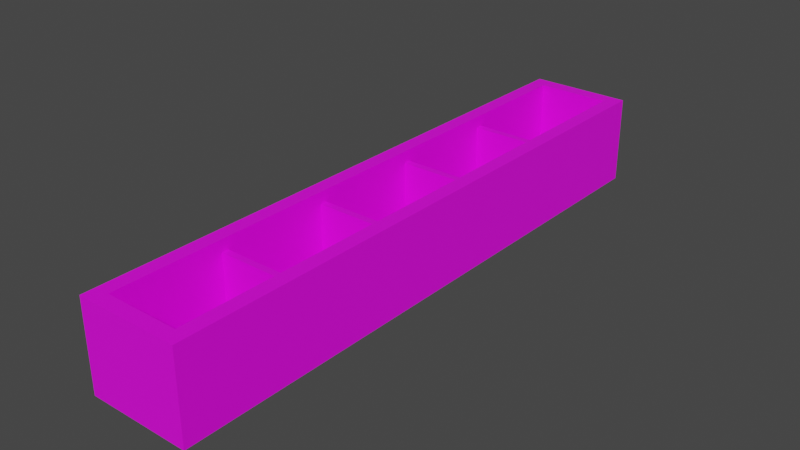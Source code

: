 # Source: deck_holder.blend  (saved by Blender 3.5.10; exported with 4.5.12 LTS)
import bpy
from mathutils import Matrix  # noqa: F401  (used for matrix-valued properties, if any)

bpy.ops.wm.read_factory_settings(use_empty=True)
scene = bpy.context.scene
scene.name = 'Scene'

# ---- collections
col_collection = bpy.data.collections.new('Collection'); scene.collection.children.link(col_collection)

# ---- images (referenced by path relative to the original .blend; pixels are not part of the script)
import os
ASSET_DIR = os.environ.get("B2B_ASSET_DIR", "")  # directory of the original .blend (textures are referenced by path, not embedded)
HERE = os.path.dirname(os.path.abspath(__file__))  # packed textures are extracted next to this script under _unpacked/

def load_image(name, relpath, width, height, colorspace="sRGB"):
    """Load a texture the original file referenced (path relative to the .blend, or extracted next to this script)."""
    p = next((c for c in (os.path.join(HERE, relpath), os.path.join(ASSET_DIR, relpath)) if relpath and os.path.exists(c)), "")
    if p:
        img = bpy.data.images.load(p, check_existing=True)
        img.name = name
    else:  # same state as the original file: an image datablock whose file is absent (Cycles renders it pink)
        img = bpy.data.images.new(name, width, height)
        img.source = "FILE"
        img.filepath = "//" + (relpath or name)
    img.colorspace_settings.name = colorspace
    return img
img_default_material_png = load_image('default_material.png', 'default_material.png', 1024, 1024, 'sRGB')

# ---- materials (node trees are filled in below, after node groups)
mat_material = bpy.data.materials.new('Material')
mat_material.alpha_threshold = 0.0
mat_material.use_transparent_shadow = False
mat_material.roughness = 0.5
mat_material.line_color = (0.0, 0.0, 0.0, 1.0)

# ---- material node trees
mat_material.use_nodes = True; mat_material.node_tree.nodes.clear()
_N = mat_material.node_tree.nodes; _L = mat_material.node_tree.links
n0 = _N.new('ShaderNodeOutputMaterial'); n0.name = 'Material Output'; n0.location = (300, 300)
n1 = _N.new('ShaderNodeBsdfPrincipled'); n1.name = 'Principled BSDF'; n1.location = (10, 300)
n1.distribution = 'GGX'
n1.subsurface_method = 'RANDOM_WALK_SKIN'
n1.inputs[3].default_value = 1.45
n1.inputs[27].default_value = (0.0, 0.0, 0.0, 1.0)
n1.inputs[28].default_value = 1.0
n2 = _N.new('ShaderNodeTexImage'); n2.name = 'Image Texture'; n2.location = (-338, 77)
n2.image = img_default_material_png
_L.new(n1.outputs[0], n0.inputs[0])
_L.new(n2.outputs[0], n1.inputs[0])
n0.is_active_output = True

# ---- world
world_world = bpy.data.worlds.new('World'); scene.world = world_world
world_world.use_nodes = True; world_world.node_tree.nodes.clear()
_N = world_world.node_tree.nodes; _L = world_world.node_tree.links
n0 = _N.new('ShaderNodeOutputWorld'); n0.name = 'World Output'; n0.location = (300, 300)
n1 = _N.new('ShaderNodeBackground'); n1.name = 'Background'; n1.location = (10, 300)
n1.inputs[0].default_value = (0.05088, 0.05088, 0.05088, 1.0)
_L.new(n1.outputs[0], n0.inputs[0])
n0.is_active_output = True
world_world.color = (0.05088, 0.05088, 0.05088)
world_world.use_sun_shadow = False
world_world.sun_shadow_jitter_overblur = 0.0

# ---- meshes
me_cube_003 = bpy.data.meshes.new('Cube.003')
me_cube_003.from_pydata([(0.03518, -0.204, -2.027e-06), (-0.03518, -0.204, -2.027e-06), (0.03518, 0.206, -2.027e-06), (-0.03518, 0.206, -2.027e-06), (0.02532, 0.1961, 0.001326), (0.02532, -0.1941, 0.001326), (-0.02532, -0.1941, 0.001326), (-0.02532, 0.1961, 0.001326), (0.02532, 0.1191, 0.001326), (0.02532, 0.04103, 0.001326), (0.02532, -0.03703, 0.001326), (0.02532, -0.1151, 0.001326), (-0.02532, -0.1151, 0.001326), (-0.02532, -0.03703, 0.001326), (-0.02532, 0.04103, 0.001326), (-0.02532, 0.1191, 0.001326), (0.02532, -0.1197, 0.001326), (0.02532, 0.1144, 0.001326), (0.02532, 0.03636, 0.001326), (0.02532, -0.04169, 0.001326), (-0.02532, -0.1197, 0.001326), (-0.02532, -0.04169, 0.001326), (-0.02532, 0.03636, 0.001326), (-0.02532, 0.1144, 0.001326), (0.02532, -0.1197, 0.0606), (0.02532, -0.1941, 0.0606), (-0.02532, -0.1941, 0.0606), (-0.02532, 0.1191, 0.0606), (-0.02532, 0.1961, 0.0606), (0.02532, 0.1961, 0.0606), (0.03518, 0.206, 0.0606), (0.03518, -0.204, 0.0606), (-0.03518, -0.204, 0.0606), (-0.03518, 0.206, 0.0606), (0.02532, 0.1191, 0.0606), (0.02532, 0.1144, 0.0606), (0.02532, 0.04103, 0.0606), (0.02532, 0.03636, 0.0606), (0.02532, -0.03703, 0.0606), (0.02532, -0.04169, 0.0606), (0.02532, -0.1151, 0.0606), (-0.02532, -0.1197, 0.0606), (-0.02532, -0.1151, 0.0606), (-0.02532, -0.04169, 0.0606), (-0.02532, -0.03703, 0.0606), (-0.02532, 0.03636, 0.0606), (-0.02532, 0.04103, 0.0606), (-0.02532, 0.1144, 0.0606), (-0.02532, -0.1197, 0.05262), (-0.02532, -0.1151, 0.05262), (-0.02532, -0.04169, 0.05262), (-0.02532, -0.03703, 0.05262), (-0.02532, 0.03636, 0.05262), (-0.02532, 0.04103, 0.05262), (-0.02532, 0.1144, 0.05262), (-0.02532, 0.1191, 0.05262), (0.02532, -0.1151, 0.05262), (0.02532, -0.03703, 0.05262), (0.02532, 0.04103, 0.05262), (0.02532, 0.1191, 0.05262), (0.02532, -0.1197, 0.05262), (0.02532, 0.1144, 0.05262), (0.02532, 0.03636, 0.05262), (0.02532, -0.04169, 0.05262)], [], [(8, 4, 7, 15), (22, 14, 46, 45), (7, 4, 29, 28), (8, 17, 35, 34), (21, 13, 44, 43), (14, 22, 52, 53), (17, 8, 59, 61), (23, 17, 61, 54), (13, 21, 50, 51), (9, 17, 23, 14), (10, 18, 22, 13), (11, 19, 21, 12), (5, 16, 20, 6), (29, 34, 35, 36, 37, 38, 39, 40, 24, 25, 31, 30), (25, 26, 32, 31), (26, 41, 42, 43, 44, 45, 46, 47, 27, 28, 33, 32), (28, 29, 30, 33), (9, 18, 37, 36), (0, 2, 30, 31), (23, 15, 27, 47), (4, 8, 34, 29), (10, 19, 39, 38), (1, 0, 31, 32), (17, 9, 36, 35), (6, 20, 41, 26), (3, 1, 32, 33), (18, 10, 38, 37), (12, 21, 43, 42), (2, 3, 33, 30), (16, 5, 25, 24), (19, 11, 40, 39), (13, 22, 45, 44), (5, 6, 26, 25), (20, 12, 42, 41), (14, 23, 47, 46), (11, 16, 24, 40), (15, 7, 28, 27), (60, 56, 49, 48), (63, 57, 51, 50), (62, 58, 53, 52), (61, 59, 55, 54), (22, 18, 62, 52), (18, 9, 58, 62), (15, 23, 54, 55), (21, 19, 63, 50), (19, 10, 57, 63), (11, 12, 49, 56), (20, 16, 60, 48), (10, 13, 51, 57), (9, 14, 53, 58), (8, 15, 55, 59), (12, 20, 48, 49), (16, 11, 56, 60), (2, 0, 1, 3)])
_uv = me_cube_003.uv_layers.new(name='UVMap')
_uv.uv.foreach_set('vector', [0.3415, 0.7186, 0.3415, 0.7186, 0.3415, 0.7186, 0.3415, 0.7186, 0.3415, 0.7186, 0.3415, 0.7186, 0.3415, 0.7186, 0.3415, 0.7186, 0.3415, 0.7186, 0.3415, 0.7186, 0.3415, 0.7186, 0.3415, 0.7186, 0.3415, 0.7186, 0.3415, 0.7186, 0.3415, 0.7186, 0.3415, 0.7186, 0.3415, 0.7186, 0.3415, 0.7186, 0.3415, 0.7186, 0.3415, 0.7186, 0.3415, 0.7186, 0.3415, 0.7186, 0.3415, 0.7186, 0.3415, 0.7186, 0.3415, 0.7186, 0.3415, 0.7186, 0.3415, 0.7186, 0.3415, 0.7186, 0.3415, 0.7186, 0.3415, 0.7186, 0.3415, 0.7186, 0.3415, 0.7186, 0.3415, 0.7186, 0.3415, 0.7186, 0.3415, 0.7186, 0.3415, 0.7186, 0.3415, 0.7186, 0.3415, 0.7186, 0.3415, 0.7186, 0.3415, 0.7186, 0.3415, 0.7186, 0.3415, 0.7186, 0.3415, 0.7186, 0.3415, 0.7186, 0.3415, 0.7186, 0.3415, 0.7186, 0.3415, 0.7186, 0.3415, 0.7186, 0.3415, 0.7186, 0.3415, 0.7186, 0.3415, 0.7186, 0.3415, 0.7186, 0.3415, 0.7186, 0.3415, 0.7186, 0.3415, 0.7186, 0.3415, 0.7186, 0.3415, 0.7186, 0.3415, 0.7186, 0.3415, 0.7186, 0.3415, 0.7186, 0.3415, 0.7186, 0.3415, 0.7186, 0.3415, 0.7186, 0.3415, 0.7186, 0.3415, 0.7186, 0.3415, 0.7186, 0.3415, 0.7186, 0.3415, 0.7186, 0.3415, 0.7186, 0.3415, 0.7186, 0.3415, 0.7186, 0.3415, 0.7186, 0.3415, 0.7186, 0.3415, 0.7186, 0.3415, 0.7186, 0.3415, 0.7186, 0.3415, 0.7186, 0.3415, 0.7186, 0.3415, 0.7186, 0.3415, 0.7186, 0.3415, 0.7186, 0.3415, 0.7186, 0.3415, 0.7186, 0.3415, 0.7186, 0.3415, 0.7186, 0.3415, 0.7186, 0.3415, 0.7186, 0.3415, 0.7186, 0.3415, 0.7186, 0.3415, 0.7186, 0.3415, 0.7186, 0.3415, 0.7186, 0.3415, 0.7186, 0.3415, 0.7186, 0.3415, 0.7186, 0.3415, 0.7186, 0.3415, 0.7186, 0.3415, 0.7186, 0.3415, 0.7186, 0.3415, 0.7186, 0.3415, 0.7186, 0.3415, 0.7186, 0.3415, 0.7186, 0.3415, 0.7186, 0.3415, 0.7186, 0.3415, 0.7186, 0.3415, 0.7186, 0.3415, 0.7186, 0.3415, 0.7186, 0.3415, 0.7186, 0.3415, 0.7186, 0.3415, 0.7186, 0.3415, 0.7186, 0.3415, 0.7186, 0.3415, 0.7186, 0.3415, 0.7186, 0.3415, 0.7186, 0.3415, 0.7186, 0.3415, 0.7186, 0.3415, 0.7186, 0.3415, 0.7186, 0.3415, 0.7186, 0.3415, 0.7186, 0.3415, 0.7186, 0.3415, 0.7186, 0.3415, 0.7186, 0.3415, 0.7186, 0.3415, 0.7186, 0.3415, 0.7186, 0.3415, 0.7186, 0.3415, 0.7186, 0.3415, 0.7186, 0.3415, 0.7186, 0.3415, 0.7186, 0.3415, 0.7186, 0.3415, 0.7186, 0.3415, 0.7186, 0.3415, 0.7186, 0.3415, 0.7186, 0.3415, 0.7186, 0.3415, 0.7186, 0.3415, 0.7186, 0.3415, 0.7186, 0.3415, 0.7186, 0.3415, 0.7186, 0.3415, 0.7186, 0.3415, 0.7186, 0.3415, 0.7186, 0.3415, 0.7186, 0.3415, 0.7186, 0.3415, 0.7186, 0.3415, 0.7186, 0.3415, 0.7186, 0.3415, 0.7186, 0.3415, 0.7186, 0.3415, 0.7186, 0.3415, 0.7186, 0.3415, 0.7186, 0.3415, 0.7186, 0.3415, 0.7186, 0.3415, 0.7186, 0.3415, 0.7186, 0.3415, 0.7186, 0.3415, 0.7186, 0.3415, 0.7186, 0.3415, 0.7186, 0.3415, 0.7186, 0.3415, 0.7186, 0.3415, 0.7186, 0.3415, 0.7186, 0.3415, 0.7186, 0.3415, 0.7186, 0.3415, 0.7186, 0.3415, 0.7186, 0.3415, 0.7186, 0.3415, 0.7186, 0.3415, 0.7186, 0.3415, 0.7186, 0.3415, 0.7186, 0.3415, 0.7186, 0.3415, 0.7186, 0.3415, 0.7186, 0.3415, 0.7186, 0.3415, 0.7186, 0.3415, 0.7186, 0.3415, 0.7186, 0.3415, 0.7186, 0.3415, 0.7186, 0.3415, 0.7186, 0.3415, 0.7186, 0.3415, 0.7186, 0.3415, 0.7186, 0.3415, 0.7186, 0.3415, 0.7186, 0.3415, 0.7186, 0.3415, 0.7186, 0.3415, 0.7186, 0.3415, 0.7186, 0.3415, 0.7186, 0.3415, 0.7186, 0.3415, 0.7186, 0.3415, 0.7186, 0.3415, 0.7186, 0.3415, 0.7186, 0.3415, 0.7186, 0.3415, 0.7186, 0.3415, 0.7186, 0.3415, 0.7186, 0.3415, 0.7186, 0.3415, 0.7186, 0.3415, 0.7186, 0.3415, 0.7186, 0.3415, 0.7186, 0.3415, 0.7186, 0.3415, 0.7186, 0.3415, 0.7186, 0.3415, 0.7186, 0.3415, 0.7186, 0.3415, 0.7186, 0.3415, 0.7186, 0.3415, 0.7186, 0.3415, 0.7186, 0.3415, 0.7186, 0.3415, 0.7186, 0.3415, 0.7186, 0.3415, 0.7186, 0.3415, 0.7186, 0.3415, 0.7186, 0.3415, 0.7186, 0.3415, 0.7186, 0.3415, 0.7186, 0.3415, 0.7186])
me_cube_003.materials.append(mat_material)
me_cube_003.use_mirror_vertex_groups = False
me_cube_003.update()

# ---- objects
ob_deckhandler = bpy.data.objects.new('DeckHandler', me_cube_003)

# ---- transforms, parenting, visibility, modifiers, constraints
ob_deckhandler.location = (0.0, 0.0, 0.0)
ob_deckhandler.lock_rotations_4d = False
ob_deckhandler.empty_display_type = 'ARROWS'
ob_deckhandler.lineart.crease_threshold = 0.0

# ---- collection membership
col_collection.objects.link(ob_deckhandler)

# ---- scene / render settings (as saved in the file)
scene.frame_start = 1; scene.frame_end = 250; scene.frame_set(43)
scene.render.engine = 'BLENDER_EEVEE_NEXT'
scene.cycles.sampling_pattern = 'TABULATED_SOBOL'
scene.view_settings.view_transform = 'Filmic'
bpy.context.view_layer.update()

# ---- added for rendering (the .blend has no active camera and no usable light): camera, sun
cam_auto = bpy.data.cameras.new('AutoCamera')
cam_auto.lens = 50.0
cam_auto.sensor_width = 36.0
cam_auto.clip_end = 1000.0
ob_auto_camera = bpy.data.objects.new('AutoCamera', cam_auto)
scene.collection.objects.link(ob_auto_camera)
ob_auto_camera.location = (0.388947, -0.465738, 0.341458)
ob_auto_camera.rotation_euler = (1.09748, -7.21219e-08, 0.694738)
scene.camera = ob_auto_camera
light_auto_sun = bpy.data.lights.new('AutoSun', 'SUN')
light_auto_sun.energy = 3.0
light_auto_sun.angle = 0.0523599
ob_auto_sun = bpy.data.objects.new('AutoSun', light_auto_sun)
scene.collection.objects.link(ob_auto_sun)
ob_auto_sun.rotation_euler = (0.872665, 0.174533, 0.523599)
bpy.context.view_layer.update()
